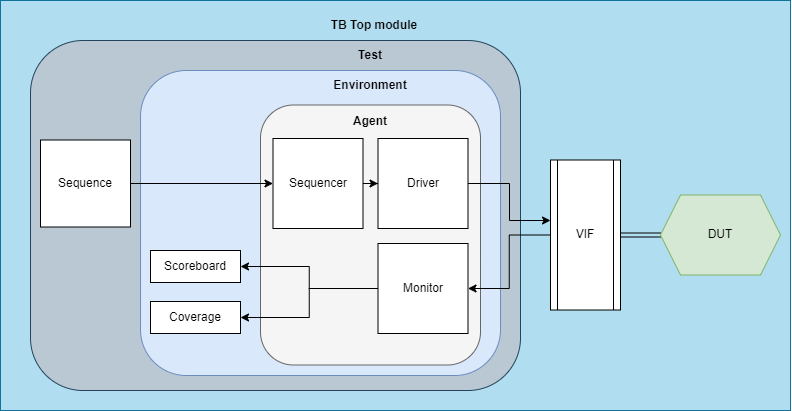

The diagram above was exported from draw.io. Its source (the exported page's mxGraphModel, read from the mxfile embedded in the PNG):
<mxGraphModel dx="2045" dy="640" grid="1" gridSize="10" guides="1" tooltips="1" connect="1" arrows="1" fold="1" page="1" pageScale="1" pageWidth="850" pageHeight="1100" math="0" shadow="0">
  <root>
    <mxCell id="0" />
    <mxCell id="1" parent="0" />
    <mxCell id="KLFiAdNa6uwTM77LMZM4-10" value="" style="edgeStyle=orthogonalEdgeStyle;rounded=0;orthogonalLoop=1;jettySize=auto;html=1;" parent="1" edge="1">
      <mxGeometry relative="1" as="geometry">
        <mxPoint x="320" y="165.0344827586207" as="sourcePoint" />
      </mxGeometry>
    </mxCell>
    <mxCell id="KLFiAdNa6uwTM77LMZM4-25" style="edgeStyle=orthogonalEdgeStyle;rounded=0;orthogonalLoop=1;jettySize=auto;html=1;exitX=1;exitY=0.5;exitDx=0;exitDy=0;entryX=0;entryY=0.5;entryDx=0;entryDy=0;" parent="1" edge="1">
      <mxGeometry relative="1" as="geometry">
        <mxPoint x="282.5" y="177.5" as="sourcePoint" />
      </mxGeometry>
    </mxCell>
    <mxCell id="KLFiAdNa6uwTM77LMZM4-26" style="edgeStyle=orthogonalEdgeStyle;rounded=0;orthogonalLoop=1;jettySize=auto;html=1;" parent="1" edge="1">
      <mxGeometry relative="1" as="geometry">
        <mxPoint x="170" y="282.5" as="targetPoint" />
      </mxGeometry>
    </mxCell>
    <mxCell id="-KEuYa-gNi-tKKAEfWos-1" value="" style="rounded=0;whiteSpace=wrap;html=1;fillColor=#b1ddf0;strokeColor=#10739e;" vertex="1" parent="1">
      <mxGeometry x="-770" y="80" width="790" height="410" as="geometry" />
    </mxCell>
    <mxCell id="-KEuYa-gNi-tKKAEfWos-2" value="" style="rounded=1;whiteSpace=wrap;html=1;fillColor=#bac8d3;strokeColor=#23445d;" vertex="1" parent="1">
      <mxGeometry x="-740" y="120" width="490" height="350" as="geometry" />
    </mxCell>
    <mxCell id="-KEuYa-gNi-tKKAEfWos-3" value="" style="rounded=1;whiteSpace=wrap;html=1;fillColor=#dae8fc;strokeColor=#6c8ebf;" vertex="1" parent="1">
      <mxGeometry x="-629.99" y="150" width="359.99" height="305" as="geometry" />
    </mxCell>
    <mxCell id="-KEuYa-gNi-tKKAEfWos-5" value="" style="rounded=1;whiteSpace=wrap;html=1;fillColor=#f5f5f5;fontColor=#333333;strokeColor=#666666;" vertex="1" parent="1">
      <mxGeometry x="-510" y="184.5" width="220" height="260" as="geometry" />
    </mxCell>
    <mxCell id="-KEuYa-gNi-tKKAEfWos-6" style="edgeStyle=orthogonalEdgeStyle;rounded=0;orthogonalLoop=1;jettySize=auto;html=1;exitX=1;exitY=0.5;exitDx=0;exitDy=0;" edge="1" parent="1" source="-KEuYa-gNi-tKKAEfWos-7" target="-KEuYa-gNi-tKKAEfWos-8">
      <mxGeometry relative="1" as="geometry" />
    </mxCell>
    <mxCell id="-KEuYa-gNi-tKKAEfWos-7" value="Sequencer" style="whiteSpace=wrap;html=1;aspect=fixed;" vertex="1" parent="1">
      <mxGeometry x="-497.5" y="218" width="90" height="90" as="geometry" />
    </mxCell>
    <mxCell id="-KEuYa-gNi-tKKAEfWos-31" style="edgeStyle=orthogonalEdgeStyle;rounded=0;orthogonalLoop=1;jettySize=auto;html=1;exitX=1;exitY=0.5;exitDx=0;exitDy=0;" edge="1" parent="1" source="-KEuYa-gNi-tKKAEfWos-8" target="-KEuYa-gNi-tKKAEfWos-23">
      <mxGeometry relative="1" as="geometry">
        <Array as="points">
          <mxPoint x="-261" y="263" />
          <mxPoint x="-261" y="300" />
        </Array>
      </mxGeometry>
    </mxCell>
    <mxCell id="-KEuYa-gNi-tKKAEfWos-8" value="Driver" style="whiteSpace=wrap;html=1;aspect=fixed;" vertex="1" parent="1">
      <mxGeometry x="-392.5" y="218" width="90" height="90" as="geometry" />
    </mxCell>
    <mxCell id="-KEuYa-gNi-tKKAEfWos-19" style="edgeStyle=orthogonalEdgeStyle;rounded=0;orthogonalLoop=1;jettySize=auto;html=1;" edge="1" parent="1" source="-KEuYa-gNi-tKKAEfWos-10" target="-KEuYa-gNi-tKKAEfWos-18">
      <mxGeometry relative="1" as="geometry" />
    </mxCell>
    <mxCell id="-KEuYa-gNi-tKKAEfWos-20" style="edgeStyle=orthogonalEdgeStyle;rounded=0;orthogonalLoop=1;jettySize=auto;html=1;exitX=0;exitY=0.5;exitDx=0;exitDy=0;entryX=1;entryY=0.5;entryDx=0;entryDy=0;" edge="1" parent="1" source="-KEuYa-gNi-tKKAEfWos-10" target="-KEuYa-gNi-tKKAEfWos-17">
      <mxGeometry relative="1" as="geometry" />
    </mxCell>
    <mxCell id="-KEuYa-gNi-tKKAEfWos-10" value="Monitor" style="whiteSpace=wrap;html=1;aspect=fixed;" vertex="1" parent="1">
      <mxGeometry x="-392.5" y="323" width="90" height="90" as="geometry" />
    </mxCell>
    <mxCell id="-KEuYa-gNi-tKKAEfWos-11" value="Agent" style="text;html=1;strokeColor=none;fillColor=none;align=center;verticalAlign=middle;whiteSpace=wrap;rounded=0;fontStyle=1" vertex="1" parent="1">
      <mxGeometry x="-441" y="186" width="82" height="30" as="geometry" />
    </mxCell>
    <mxCell id="-KEuYa-gNi-tKKAEfWos-12" value="Environment" style="text;html=1;strokeColor=none;fillColor=none;align=center;verticalAlign=middle;whiteSpace=wrap;rounded=0;fontStyle=1" vertex="1" parent="1">
      <mxGeometry x="-430" y="150" width="60" height="30" as="geometry" />
    </mxCell>
    <mxCell id="-KEuYa-gNi-tKKAEfWos-13" style="edgeStyle=orthogonalEdgeStyle;rounded=0;orthogonalLoop=1;jettySize=auto;html=1;entryX=0;entryY=0.5;entryDx=0;entryDy=0;" edge="1" parent="1" source="-KEuYa-gNi-tKKAEfWos-14" target="-KEuYa-gNi-tKKAEfWos-7">
      <mxGeometry relative="1" as="geometry" />
    </mxCell>
    <mxCell id="-KEuYa-gNi-tKKAEfWos-14" value="Sequence" style="rounded=0;whiteSpace=wrap;html=1;" vertex="1" parent="1">
      <mxGeometry x="-730" y="219.5" width="90" height="87" as="geometry" />
    </mxCell>
    <mxCell id="-KEuYa-gNi-tKKAEfWos-15" value="Test" style="text;html=1;strokeColor=none;fillColor=none;align=center;verticalAlign=middle;whiteSpace=wrap;rounded=0;fontStyle=1" vertex="1" parent="1">
      <mxGeometry x="-430" y="120" width="60" height="30" as="geometry" />
    </mxCell>
    <mxCell id="-KEuYa-gNi-tKKAEfWos-16" value="&lt;b&gt;TB Top module&lt;/b&gt;" style="text;html=1;strokeColor=none;fillColor=none;align=center;verticalAlign=middle;whiteSpace=wrap;rounded=0;" vertex="1" parent="1">
      <mxGeometry x="-441" y="90" width="90" height="30" as="geometry" />
    </mxCell>
    <mxCell id="-KEuYa-gNi-tKKAEfWos-17" value="Scoreboard" style="rounded=0;whiteSpace=wrap;html=1;" vertex="1" parent="1">
      <mxGeometry x="-620" y="330" width="90" height="32" as="geometry" />
    </mxCell>
    <mxCell id="-KEuYa-gNi-tKKAEfWos-18" value="Coverage" style="rounded=0;whiteSpace=wrap;html=1;" vertex="1" parent="1">
      <mxGeometry x="-620" y="381" width="90" height="32" as="geometry" />
    </mxCell>
    <mxCell id="-KEuYa-gNi-tKKAEfWos-24" style="edgeStyle=orthogonalEdgeStyle;rounded=0;orthogonalLoop=1;jettySize=auto;html=1;exitX=0;exitY=0.5;exitDx=0;exitDy=0;shape=link;" edge="1" parent="1" source="-KEuYa-gNi-tKKAEfWos-22" target="-KEuYa-gNi-tKKAEfWos-23">
      <mxGeometry relative="1" as="geometry" />
    </mxCell>
    <mxCell id="-KEuYa-gNi-tKKAEfWos-22" value="DUT" style="shape=hexagon;perimeter=hexagonPerimeter2;whiteSpace=wrap;html=1;fixedSize=1;fillColor=#d5e8d4;strokeColor=#82b366;" vertex="1" parent="1">
      <mxGeometry x="-110" y="274.5" width="120" height="80" as="geometry" />
    </mxCell>
    <mxCell id="-KEuYa-gNi-tKKAEfWos-30" style="edgeStyle=orthogonalEdgeStyle;rounded=0;orthogonalLoop=1;jettySize=auto;html=1;exitX=0;exitY=0.5;exitDx=0;exitDy=0;entryX=1;entryY=0.5;entryDx=0;entryDy=0;" edge="1" parent="1" source="-KEuYa-gNi-tKKAEfWos-23" target="-KEuYa-gNi-tKKAEfWos-10">
      <mxGeometry relative="1" as="geometry" />
    </mxCell>
    <mxCell id="-KEuYa-gNi-tKKAEfWos-23" value="VIF" style="shape=process;whiteSpace=wrap;html=1;backgroundOutline=1;" vertex="1" parent="1">
      <mxGeometry x="-220" y="239.5" width="70" height="150" as="geometry" />
    </mxCell>
  </root>
</mxGraphModel>